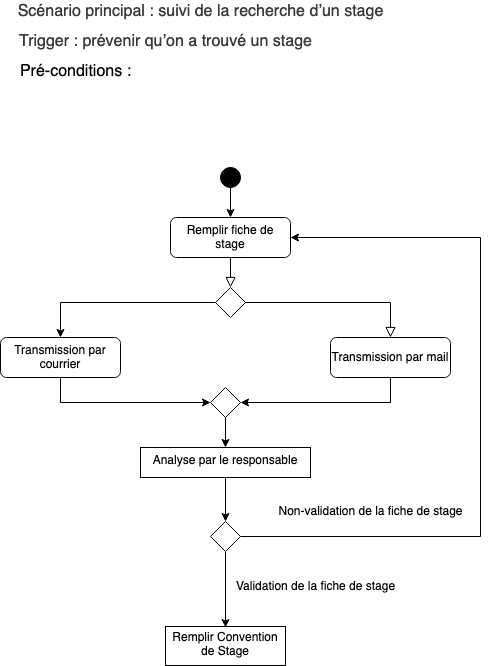

The diagram above was exported from draw.io. Its source (the exported page's mxGraphModel, read from the mxfile embedded in the PNG):
<mxGraphModel dx="1815" dy="1827" grid="1" gridSize="10" guides="1" tooltips="1" connect="1" arrows="1" fold="1" page="1" pageScale="1" pageWidth="827" pageHeight="1169" math="0" shadow="0">
  <root>
    <mxCell id="WIyWlLk6GJQsqaUBKTNV-0" />
    <mxCell id="WIyWlLk6GJQsqaUBKTNV-1" parent="WIyWlLk6GJQsqaUBKTNV-0" />
    <mxCell id="WIyWlLk6GJQsqaUBKTNV-2" value="" style="rounded=0;html=1;jettySize=auto;orthogonalLoop=1;fontSize=11;endArrow=block;endFill=0;endSize=8;strokeWidth=1;shadow=0;labelBackgroundColor=none;edgeStyle=orthogonalEdgeStyle;" parent="WIyWlLk6GJQsqaUBKTNV-1" source="WIyWlLk6GJQsqaUBKTNV-3" target="WIyWlLk6GJQsqaUBKTNV-6" edge="1">
      <mxGeometry relative="1" as="geometry" />
    </mxCell>
    <mxCell id="WIyWlLk6GJQsqaUBKTNV-3" value="Remplir fiche de stage" style="rounded=1;whiteSpace=wrap;html=1;fontSize=12;glass=0;strokeWidth=1;shadow=0;" parent="WIyWlLk6GJQsqaUBKTNV-1" vertex="1">
      <mxGeometry x="160" y="86" width="120" height="40" as="geometry" />
    </mxCell>
    <mxCell id="WIyWlLk6GJQsqaUBKTNV-5" value="" style="edgeStyle=orthogonalEdgeStyle;rounded=0;html=1;jettySize=auto;orthogonalLoop=1;fontSize=11;endArrow=block;endFill=0;endSize=8;strokeWidth=1;shadow=0;labelBackgroundColor=none;" parent="WIyWlLk6GJQsqaUBKTNV-1" source="WIyWlLk6GJQsqaUBKTNV-6" target="WIyWlLk6GJQsqaUBKTNV-7" edge="1">
      <mxGeometry y="10" relative="1" as="geometry">
        <mxPoint as="offset" />
      </mxGeometry>
    </mxCell>
    <mxCell id="IbOcTMx9pn9RzOk86mq8-4" value="" style="edgeStyle=orthogonalEdgeStyle;rounded=0;orthogonalLoop=1;jettySize=auto;html=1;entryX=0.5;entryY=0;entryDx=0;entryDy=0;" parent="WIyWlLk6GJQsqaUBKTNV-1" source="WIyWlLk6GJQsqaUBKTNV-6" target="IbOcTMx9pn9RzOk86mq8-5" edge="1">
      <mxGeometry relative="1" as="geometry">
        <mxPoint x="90" y="196" as="targetPoint" />
        <Array as="points">
          <mxPoint x="50" y="171" />
        </Array>
      </mxGeometry>
    </mxCell>
    <mxCell id="WIyWlLk6GJQsqaUBKTNV-6" value="" style="rhombus;whiteSpace=wrap;html=1;shadow=0;fontFamily=Helvetica;fontSize=12;align=center;strokeWidth=1;spacing=6;spacingTop=-4;" parent="WIyWlLk6GJQsqaUBKTNV-1" vertex="1">
      <mxGeometry x="205" y="156" width="30" height="30" as="geometry" />
    </mxCell>
    <mxCell id="IbOcTMx9pn9RzOk86mq8-8" style="edgeStyle=orthogonalEdgeStyle;rounded=0;orthogonalLoop=1;jettySize=auto;html=1;exitX=0.5;exitY=1;exitDx=0;exitDy=0;entryX=1;entryY=0.5;entryDx=0;entryDy=0;" parent="WIyWlLk6GJQsqaUBKTNV-1" source="WIyWlLk6GJQsqaUBKTNV-7" target="IbOcTMx9pn9RzOk86mq8-6" edge="1">
      <mxGeometry relative="1" as="geometry" />
    </mxCell>
    <mxCell id="WIyWlLk6GJQsqaUBKTNV-7" value="Transmission par mail" style="rounded=1;whiteSpace=wrap;html=1;fontSize=12;glass=0;strokeWidth=1;shadow=0;" parent="WIyWlLk6GJQsqaUBKTNV-1" vertex="1">
      <mxGeometry x="320" y="206" width="120" height="40" as="geometry" />
    </mxCell>
    <mxCell id="IbOcTMx9pn9RzOk86mq8-2" value="" style="edgeStyle=orthogonalEdgeStyle;rounded=0;orthogonalLoop=1;jettySize=auto;html=1;" parent="WIyWlLk6GJQsqaUBKTNV-1" source="IbOcTMx9pn9RzOk86mq8-0" target="WIyWlLk6GJQsqaUBKTNV-3" edge="1">
      <mxGeometry relative="1" as="geometry" />
    </mxCell>
    <mxCell id="IbOcTMx9pn9RzOk86mq8-0" value="" style="ellipse;whiteSpace=wrap;html=1;rounded=1;shadow=0;strokeWidth=1;glass=0;fillColor=#000000;" parent="WIyWlLk6GJQsqaUBKTNV-1" vertex="1">
      <mxGeometry x="210" y="36" width="20" height="20" as="geometry" />
    </mxCell>
    <mxCell id="IbOcTMx9pn9RzOk86mq8-7" style="edgeStyle=orthogonalEdgeStyle;rounded=0;orthogonalLoop=1;jettySize=auto;html=1;exitX=0.5;exitY=1;exitDx=0;exitDy=0;entryX=0;entryY=0.5;entryDx=0;entryDy=0;" parent="WIyWlLk6GJQsqaUBKTNV-1" source="IbOcTMx9pn9RzOk86mq8-5" target="IbOcTMx9pn9RzOk86mq8-6" edge="1">
      <mxGeometry relative="1" as="geometry" />
    </mxCell>
    <mxCell id="IbOcTMx9pn9RzOk86mq8-5" value="Transmission par courrier" style="rounded=1;whiteSpace=wrap;html=1;fontSize=12;glass=0;strokeWidth=1;shadow=0;" parent="WIyWlLk6GJQsqaUBKTNV-1" vertex="1">
      <mxGeometry x="-10" y="206" width="120" height="40" as="geometry" />
    </mxCell>
    <mxCell id="3zPrqzOKLcfKWczy0PCP-7" value="" style="edgeStyle=orthogonalEdgeStyle;rounded=0;orthogonalLoop=1;jettySize=auto;html=1;fontSize=12;" edge="1" parent="WIyWlLk6GJQsqaUBKTNV-1" source="IbOcTMx9pn9RzOk86mq8-6" target="3zPrqzOKLcfKWczy0PCP-6">
      <mxGeometry relative="1" as="geometry" />
    </mxCell>
    <mxCell id="IbOcTMx9pn9RzOk86mq8-6" value="" style="rhombus;whiteSpace=wrap;html=1;shadow=0;fontFamily=Helvetica;fontSize=12;align=center;strokeWidth=1;spacing=6;spacingTop=-4;" parent="WIyWlLk6GJQsqaUBKTNV-1" vertex="1">
      <mxGeometry x="200" y="256" width="30" height="30" as="geometry" />
    </mxCell>
    <mxCell id="IbOcTMx9pn9RzOk86mq8-13" style="edgeStyle=orthogonalEdgeStyle;rounded=0;orthogonalLoop=1;jettySize=auto;html=1;exitX=1;exitY=0.5;exitDx=0;exitDy=0;entryX=1;entryY=0.5;entryDx=0;entryDy=0;" parent="WIyWlLk6GJQsqaUBKTNV-1" target="WIyWlLk6GJQsqaUBKTNV-3" edge="1">
      <mxGeometry relative="1" as="geometry">
        <mxPoint x="280" y="180" as="targetPoint" />
        <Array as="points">
          <mxPoint x="470" y="405" />
          <mxPoint x="470" y="106" />
        </Array>
        <mxPoint x="230" y="405" as="sourcePoint" />
      </mxGeometry>
    </mxCell>
    <mxCell id="3zPrqzOKLcfKWczy0PCP-1" value="" style="edgeStyle=orthogonalEdgeStyle;rounded=0;orthogonalLoop=1;jettySize=auto;html=1;fontSize=18;" edge="1" parent="WIyWlLk6GJQsqaUBKTNV-1" source="IbOcTMx9pn9RzOk86mq8-10">
      <mxGeometry relative="1" as="geometry">
        <mxPoint x="215" y="496" as="targetPoint" />
      </mxGeometry>
    </mxCell>
    <mxCell id="IbOcTMx9pn9RzOk86mq8-10" value="" style="rhombus;whiteSpace=wrap;html=1;shadow=0;fontFamily=Helvetica;fontSize=12;align=center;strokeWidth=1;spacing=6;spacingTop=-4;" parent="WIyWlLk6GJQsqaUBKTNV-1" vertex="1">
      <mxGeometry x="200" y="390" width="30" height="30" as="geometry" />
    </mxCell>
    <mxCell id="IbOcTMx9pn9RzOk86mq8-14" value="&lt;div&gt;Non-validation de la fiche de stage &lt;br&gt;&lt;/div&gt;" style="text;html=1;align=center;verticalAlign=middle;resizable=0;points=[];autosize=1;strokeColor=none;fillColor=none;" parent="WIyWlLk6GJQsqaUBKTNV-1" vertex="1">
      <mxGeometry x="260" y="370" width="200" height="20" as="geometry" />
    </mxCell>
    <mxCell id="IbOcTMx9pn9RzOk86mq8-15" value="&lt;font style=&quot;font-size: 18px&quot;&gt;&lt;span style=&quot;font-size: 12pt ; font-family: &amp;#34;roboto&amp;#34; , sans-serif ; color: rgb(55 , 58 , 60) ; background-color: transparent ; font-weight: 400 ; font-style: normal ; font-variant: normal ; text-decoration: none ; vertical-align: baseline&quot; id=&quot;docs-internal-guid-2315f3f0-7fff-ca5e-1ef0-04142d9a7859&quot;&gt;Scénario principal : suivi de la recherche d’un stage&lt;/span&gt;&lt;/font&gt;" style="text;html=1;align=center;verticalAlign=middle;resizable=0;points=[];autosize=1;strokeColor=none;fillColor=none;" parent="WIyWlLk6GJQsqaUBKTNV-1" vertex="1">
      <mxGeometry y="-130" width="380" height="20" as="geometry" />
    </mxCell>
    <mxCell id="IbOcTMx9pn9RzOk86mq8-16" value="&lt;font style=&quot;font-size: 18px&quot;&gt;&lt;span style=&quot;font-size: 12pt ; font-family: &amp;#34;roboto&amp;#34; , sans-serif ; color: rgb(55 , 58 , 60) ; background-color: transparent ; font-weight: 400 ; font-style: normal ; font-variant: normal ; text-decoration: none ; vertical-align: baseline&quot; id=&quot;docs-internal-guid-c45b90e8-7fff-4aa6-fac8-b19dbd367f1d&quot;&gt;Trigger : prévenir qu’on a trouvé un stage&lt;/span&gt;&lt;/font&gt;" style="text;html=1;align=center;verticalAlign=middle;resizable=0;points=[];autosize=1;strokeColor=none;fillColor=none;" parent="WIyWlLk6GJQsqaUBKTNV-1" vertex="1">
      <mxGeometry y="-100" width="310" height="20" as="geometry" />
    </mxCell>
    <mxCell id="IbOcTMx9pn9RzOk86mq8-17" value="&lt;font size=&quot;3&quot;&gt;Pré-conditions : &lt;br&gt;&lt;/font&gt;" style="text;html=1;align=center;verticalAlign=middle;resizable=0;points=[];autosize=1;strokeColor=none;fillColor=none;" parent="WIyWlLk6GJQsqaUBKTNV-1" vertex="1">
      <mxGeometry y="-70" width="130" height="20" as="geometry" />
    </mxCell>
    <mxCell id="3zPrqzOKLcfKWczy0PCP-0" value="Remplir Convention de Stage" style="whiteSpace=wrap;html=1;shadow=0;strokeWidth=1;spacing=6;spacingTop=-4;" vertex="1" parent="WIyWlLk6GJQsqaUBKTNV-1">
      <mxGeometry x="155" y="495" width="120" height="39" as="geometry" />
    </mxCell>
    <mxCell id="3zPrqzOKLcfKWczy0PCP-3" value="&lt;div&gt;Validation de la fiche de stage &lt;br&gt;&lt;/div&gt;" style="text;html=1;align=center;verticalAlign=middle;resizable=0;points=[];autosize=1;strokeColor=none;fillColor=none;" vertex="1" parent="WIyWlLk6GJQsqaUBKTNV-1">
      <mxGeometry x="220" y="445" width="170" height="20" as="geometry" />
    </mxCell>
    <mxCell id="3zPrqzOKLcfKWczy0PCP-8" style="edgeStyle=orthogonalEdgeStyle;rounded=0;orthogonalLoop=1;jettySize=auto;html=1;exitX=0.5;exitY=1;exitDx=0;exitDy=0;entryX=0.5;entryY=0;entryDx=0;entryDy=0;fontSize=12;" edge="1" parent="WIyWlLk6GJQsqaUBKTNV-1" source="3zPrqzOKLcfKWczy0PCP-6" target="IbOcTMx9pn9RzOk86mq8-10">
      <mxGeometry relative="1" as="geometry" />
    </mxCell>
    <mxCell id="3zPrqzOKLcfKWczy0PCP-6" value="Analyse par le responsable" style="whiteSpace=wrap;html=1;shadow=0;strokeWidth=1;spacing=6;spacingTop=-4;" vertex="1" parent="WIyWlLk6GJQsqaUBKTNV-1">
      <mxGeometry x="130" y="316" width="170" height="30" as="geometry" />
    </mxCell>
  </root>
</mxGraphModel>